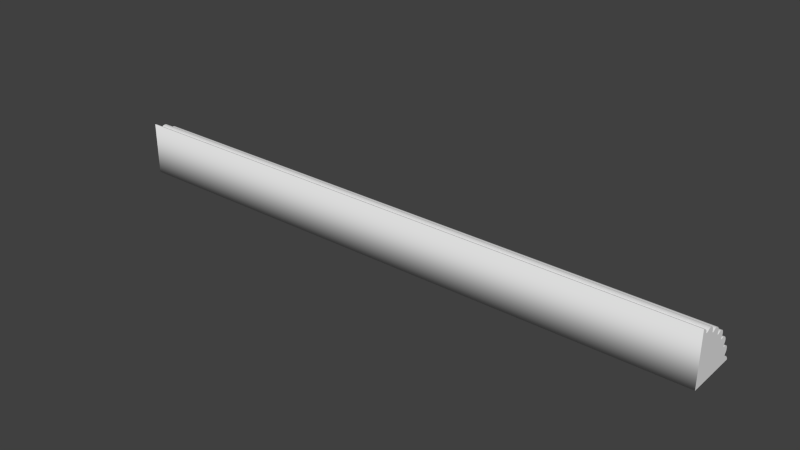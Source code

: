 # Source: Detail_R4.blend  (saved by Blender 2.76.0; exported with 4.5.12 LTS)
import bpy
from mathutils import Matrix  # noqa: F401  (used for matrix-valued properties, if any)

bpy.ops.wm.read_factory_settings(use_empty=True)
scene = bpy.context.scene
scene.name = 'Scene'

# ---- collections
col_collection_1 = bpy.data.collections.new('Collection 1'); scene.collection.children.link(col_collection_1)

# ---- world
world_world = bpy.data.worlds.new('World'); scene.world = world_world
world_world.color = (0.05088, 0.05088, 0.05088)
world_world.use_sun_shadow = False
world_world.sun_shadow_jitter_overblur = 0.0
world_world.cycles.sampling_method = 'MANUAL'
world_world.cycles.sample_map_resolution = 256

# ---- meshes
me_base_point = bpy.data.meshes.new('Base Point')
me_base_point.from_pydata([(0.0, 0.0, 0.0)], [], [])
me_base_point.use_remesh_preserve_volume = False
me_base_point.use_remesh_preserve_attributes = False
me_base_point.use_mirror_vertex_groups = False
me_base_point.update()
me_new_mesh = bpy.data.meshes.new('New Mesh')
me_new_mesh.from_pydata([(2.22e-16, -1.981e-09, -1.981e-09), (0.508, 5.98e-08, -1.085e-09), (5.684e-14, -5.42e-07, 0.04443), (-2.91e-11, 0.0003167, 0.04443), (-1.164e-10, 0.00114, 0.04415), (-2.328e-10, 0.00212, 0.04363), (-2.328e-10, 0.003062, 0.04294), (-2.328e-10, 0.003785, 0.04213), (-4.657e-10, 0.004078, 0.04145), (-4.657e-10, 0.004113, 0.04027), (-4.657e-10, 0.00431, 0.03974), (-4.657e-10, 0.004512, 0.03951), (-4.657e-10, 0.004855, 0.03934), (-4.657e-10, 0.005495, 0.03935), (-4.657e-10, 0.006443, 0.03972), (-4.657e-10, 0.007549, 0.04049), (-9.313e-10, 0.008139, 0.04078), (-9.313e-10, 0.009116, 0.04107), (-9.313e-10, 0.01014, 0.04118), (-9.313e-10, 0.01113, 0.04108), (-9.313e-10, 0.01181, 0.04085), (-9.313e-10, 0.01228, 0.04058), (-9.313e-10, 0.01322, 0.03958), (-9.313e-10, 0.01366, 0.03886), (-9.313e-10, 0.01385, 0.03821), (-9.313e-10, 0.01386, 0.0374), (-9.313e-10, 0.0137, 0.0363), (-9.313e-10, 0.01377, 0.03561), (-9.313e-10, 0.01403, 0.03522), (-9.313e-10, 0.01435, 0.03505), (-9.313e-10, 0.01498, 0.03505), (-1.863e-09, 0.0157, 0.03532), (-1.863e-09, 0.01626, 0.0357), (-1.863e-09, 0.01707, 0.03634), (-1.863e-09, 0.01789, 0.03666), (-1.863e-09, 0.0188, 0.03676), (-1.863e-09, 0.01974, 0.03664), (-1.863e-09, 0.02061, 0.03632), (-1.863e-09, 0.0213, 0.03587), (-1.863e-09, 0.02196, 0.03518), (-1.863e-09, 0.02248, 0.0345), (-1.863e-09, 0.02287, 0.0338), (-1.863e-09, 0.0231, 0.03307), (-1.863e-09, 0.02312, 0.03235), (-1.863e-09, 0.02296, 0.03177), (-1.863e-09, 0.02245, 0.03077), (-1.863e-09, 0.02236, 0.03003), (-1.863e-09, 0.02251, 0.0296), (-1.863e-09, 0.02277, 0.02933), (-1.863e-09, 0.02333, 0.02918), (-1.863e-09, 0.02403, 0.02936), (-1.863e-09, 0.025, 0.03004), (-1.863e-09, 0.02554, 0.03032), (-1.863e-09, 0.02641, 0.03052), (-1.863e-09, 0.02732, 0.03053), (-1.863e-09, 0.02821, 0.03034), (-1.863e-09, 0.02901, 0.02996), (0.508, -5.943e-07, 0.04445), (0.508, 0.000762, 0.0443), (0.508, 0.001708, 0.04387), (0.508, 0.002688, 0.04324), (0.508, 0.003521, 0.04247), (0.508, 0.003894, 0.04193), (0.508, 0.004086, 0.0414), (0.508, 0.004127, 0.0402), (0.508, 0.00431, 0.03974), (0.508, 0.004641, 0.03941), (0.508, 0.005213, 0.03931), (0.508, 0.005917, 0.03948), (0.508, 0.006664, 0.03987), (0.508, 0.007511, 0.04047), (0.508, 0.00822, 0.04082), (0.508, 0.009205, 0.04109), (0.508, 0.01023, 0.04118), (0.508, 0.01122, 0.04106), (0.508, 0.01181, 0.04085), (0.508, 0.01233, 0.04053), (0.508, 0.01328, 0.03951), (0.508, 0.01368, 0.03881), (0.508, 0.01386, 0.03814), (0.508, 0.01385, 0.03734), (0.508, 0.0137, 0.03626), (0.508, 0.01379, 0.03555), (0.508, 0.01415, 0.03513), (0.508, 0.0147, 0.03501), (0.508, 0.0154, 0.03518), (0.508, 0.01613, 0.03559), (0.508, 0.01705, 0.03635), (0.508, 0.01797, 0.03668), (0.508, 0.01889, 0.03676), (0.508, 0.01982, 0.03662), (0.508, 0.02068, 0.03628), (0.508, 0.02135, 0.03583), (0.508, 0.02201, 0.03512), (0.508, 0.02252, 0.03444), (0.508, 0.0229, 0.03373), (0.508, 0.02311, 0.03301), (0.508, 0.02311, 0.03228), (0.508, 0.02296, 0.03177), (0.508, 0.02243, 0.0307), (0.508, 0.02236, 0.02997), (0.508, 0.02251, 0.0296), (0.508, 0.02281, 0.0293), (0.508, 0.02338, 0.02919), (0.508, 0.02409, 0.0294), (0.508, 0.02515, 0.03014), (0.508, 0.02604, 0.03046), (0.508, 0.02694, 0.03055), (0.508, 0.02785, 0.03044), (0.508, 0.02869, 0.03014), (-3.725e-09, 0.04443, -5.233e-07), (-3.725e-09, 0.04442, 0.0003168), (-3.725e-09, 0.04415, 0.00114), (-3.725e-09, 0.04363, 0.00212), (-3.725e-09, 0.04294, 0.003062), (-3.725e-09, 0.04213, 0.003785), (-3.725e-09, 0.04145, 0.004078), (-3.725e-09, 0.04027, 0.004113), (-3.725e-09, 0.03974, 0.00431), (-3.725e-09, 0.03951, 0.004512), (-3.725e-09, 0.03933, 0.004855), (-3.725e-09, 0.03935, 0.005495), (-3.725e-09, 0.03972, 0.006443), (-3.725e-09, 0.04049, 0.007549), (-3.725e-09, 0.04078, 0.008139), (-3.725e-09, 0.04107, 0.009116), (-3.725e-09, 0.04118, 0.01014), (-3.725e-09, 0.04108, 0.01113), (-3.725e-09, 0.04085, 0.01181), (-3.725e-09, 0.04058, 0.01228), (-3.725e-09, 0.03958, 0.01322), (-3.725e-09, 0.03886, 0.01366), (-3.725e-09, 0.03821, 0.01385), (-3.725e-09, 0.0374, 0.01386), (-3.725e-09, 0.0363, 0.0137), (-3.725e-09, 0.03561, 0.01377), (-3.725e-09, 0.03522, 0.01403), (-3.725e-09, 0.03505, 0.01435), (-3.725e-09, 0.03505, 0.01498), (-3.725e-09, 0.03532, 0.0157), (-3.725e-09, 0.0357, 0.01626), (-3.725e-09, 0.03634, 0.01707), (-3.725e-09, 0.03666, 0.01789), (-3.725e-09, 0.03676, 0.0188), (-3.725e-09, 0.03664, 0.01974), (-3.725e-09, 0.03632, 0.02061), (-3.725e-09, 0.03587, 0.0213), (-3.725e-09, 0.03518, 0.02196), (-3.725e-09, 0.0345, 0.02248), (-3.725e-09, 0.0338, 0.02287), (-3.725e-09, 0.03307, 0.0231), (-3.725e-09, 0.03235, 0.02312), (-3.725e-09, 0.03177, 0.02296), (-1.863e-09, 0.03077, 0.02245), (-1.863e-09, 0.03003, 0.02236), (-1.863e-09, 0.0296, 0.02251), (-1.863e-09, 0.02933, 0.02277), (-1.863e-09, 0.02918, 0.02333), (-1.863e-09, 0.02936, 0.02403), (-1.863e-09, 0.03004, 0.025), (-1.863e-09, 0.03032, 0.02554), (-1.863e-09, 0.03052, 0.02641), (-1.863e-09, 0.03053, 0.02732), (-1.863e-09, 0.03034, 0.02821), (-1.863e-09, 0.02996, 0.02901), (-1.863e-09, 0.02955, 0.02955), (0.508, 0.04445, -5.831e-07), (0.508, 0.0443, 0.0007619), (0.508, 0.04387, 0.001708), (0.508, 0.04324, 0.002688), (0.508, 0.04247, 0.003521), (0.508, 0.04193, 0.003894), (0.508, 0.0414, 0.004086), (0.508, 0.0402, 0.004127), (0.508, 0.03974, 0.00431), (0.508, 0.03941, 0.004641), (0.508, 0.03931, 0.005213), (0.508, 0.03948, 0.005917), (0.508, 0.03987, 0.006664), (0.508, 0.04047, 0.007511), (0.508, 0.04082, 0.00822), (0.508, 0.04109, 0.009205), (0.508, 0.04118, 0.01023), (0.508, 0.04106, 0.01122), (0.508, 0.04085, 0.01181), (0.508, 0.04053, 0.01233), (0.508, 0.03951, 0.01328), (0.508, 0.03881, 0.01368), (0.508, 0.03814, 0.01386), (0.508, 0.03734, 0.01385), (0.508, 0.03626, 0.0137), (0.508, 0.03555, 0.01379), (0.508, 0.03513, 0.01415), (0.508, 0.03501, 0.0147), (0.508, 0.03518, 0.0154), (0.508, 0.03559, 0.01613), (0.508, 0.03635, 0.01705), (0.508, 0.03668, 0.01797), (0.508, 0.03676, 0.01889), (0.508, 0.03662, 0.01982), (0.508, 0.03628, 0.02068), (0.508, 0.03583, 0.02135), (0.508, 0.03512, 0.02201), (0.508, 0.03444, 0.02252), (0.508, 0.03373, 0.0229), (0.508, 0.03301, 0.02311), (0.508, 0.03228, 0.02311), (0.508, 0.03177, 0.02296), (0.508, 0.0307, 0.02243), (0.508, 0.02997, 0.02236), (0.508, 0.0296, 0.02251), (0.508, 0.0293, 0.02281), (0.508, 0.02919, 0.02338), (0.508, 0.0294, 0.02409), (0.508, 0.03014, 0.02515), (0.508, 0.03046, 0.02604), (0.508, 0.03055, 0.02694), (0.508, 0.03044, 0.02785), (0.508, 0.03014, 0.02869), (0.508, 0.02956, 0.02956)], [], [(50, 104, 105, 51), (24, 79, 80, 25), (25, 80, 81, 26), (105, 106, 52), (26, 81, 82, 27), (106, 107, 53), (27, 82, 83, 28), (107, 108, 54), (7, 62, 63, 8), (57, 58, 3), (108, 109, 55), (83, 84, 29), (58, 59, 4), (109, 219, 56), (84, 85, 30), (59, 60, 5), (85, 86, 31), (60, 61, 6), (86, 87, 32), (61, 62, 7), (33, 87, 88, 34), (8, 63, 64, 9), (34, 88, 89, 35), (9, 64, 65, 10), (35, 89, 90, 36), (10, 65, 66, 11), (36, 90, 91, 37), (37, 91, 92, 38), (66, 67, 12), (38, 92, 93, 39), (67, 68, 13), (39, 93, 94, 40), (68, 69, 14), (40, 94, 95, 41), (69, 70, 14), (15, 70, 71, 16), (41, 95, 96, 42), (16, 71, 72, 17), (42, 96, 97, 43), (17, 72, 73, 18), (43, 97, 98, 44), (18, 73, 74, 19), (44, 98, 99, 45), (19, 74, 75, 20), (20, 75, 76, 21), (45, 99, 100, 46), (21, 76, 77, 22), (46, 100, 101, 47), (47, 101, 102, 48), (48, 102, 103, 49), (22, 77, 78, 23), (49, 103, 104, 50), (51, 105, 52), (52, 106, 53), (53, 107, 54), (23, 78, 79, 24), (2, 57, 3), (54, 108, 55), (28, 83, 29), (3, 58, 4), (55, 109, 56), (29, 84, 30), (4, 59, 5), (56, 219, 165), (30, 85, 31), (5, 60, 6), (31, 86, 32), (6, 61, 7), (32, 87, 33), (11, 66, 12), (12, 67, 13), (13, 68, 14), (14, 70, 15), (158, 159, 214, 213), (132, 133, 189, 188), (133, 134, 190, 189), (214, 160, 215), (134, 135, 191, 190), (215, 161, 216), (135, 136, 192, 191), (216, 162, 217), (115, 116, 172, 171), (166, 111, 167), (217, 163, 218), (192, 137, 193), (167, 112, 168), (218, 164, 219), (193, 138, 194), (168, 113, 169), (194, 139, 195), (169, 114, 170), (195, 140, 196), (170, 115, 171), (141, 142, 197, 196), (116, 117, 173, 172), (142, 143, 198, 197), (117, 118, 174, 173), (143, 144, 199, 198), (118, 119, 175, 174), (144, 145, 200, 199), (145, 146, 201, 200), (175, 120, 176), (146, 147, 202, 201), (176, 121, 177), (147, 148, 203, 202), (177, 122, 178), (148, 149, 204, 203), (178, 122, 179), (123, 124, 180, 179), (149, 150, 205, 204), (124, 125, 181, 180), (150, 151, 206, 205), (125, 126, 182, 181), (151, 152, 207, 206), (126, 127, 183, 182), (152, 153, 208, 207), (127, 128, 184, 183), (128, 129, 185, 184), (153, 154, 209, 208), (129, 130, 186, 185), (154, 155, 210, 209), (155, 156, 211, 210), (156, 157, 212, 211), (130, 131, 187, 186), (157, 158, 213, 212), (159, 160, 214), (160, 161, 215), (161, 162, 216), (131, 132, 188, 187), (110, 111, 166), (162, 163, 217), (136, 137, 192), (111, 112, 167), (163, 164, 218), (137, 138, 193), (112, 113, 168), (164, 165, 219), (138, 139, 194), (113, 114, 169), (139, 140, 195), (114, 115, 170), (140, 141, 196), (119, 120, 175), (120, 121, 176), (121, 122, 177), (122, 123, 179), (0, 110, 166, 1), (0, 1, 57, 2), (58, 57, 1, 166, 167, 168, 169, 170, 171, 172, 173, 174, 175, 176, 177, 178, 179, 180, 181, 182, 183, 184, 185, 186, 187, 188, 189, 190, 191, 192, 193, 194, 195, 196, 197, 198, 199, 200, 201, 202, 203, 204, 205, 206, 207, 208, 209, 210, 211, 212, 213, 214, 215, 216, 217, 218, 219, 109, 108, 107, 106, 105, 104, 103, 102, 101, 100, 99, 98, 97, 96, 95, 94, 93, 92, 91, 90, 89, 88, 87, 86, 85, 84, 83, 82, 81, 80, 79, 78, 77, 76, 75, 74, 73, 72, 71, 70, 69, 68, 67, 66, 65, 64, 63, 62, 61, 60, 59), (3, 4, 5, 6, 7, 8, 9, 10, 11, 12, 13, 14, 15, 16, 17, 18, 19, 20, 21, 22, 23, 24, 25, 26, 27, 28, 29, 30, 31, 32, 33, 34, 35, 36, 37, 38, 39, 40, 41, 42, 43, 44, 45, 46, 47, 48, 49, 50, 51, 52, 53, 54, 55, 56, 165, 164, 163, 162, 161, 160, 159, 158, 157, 156, 155, 154, 153, 152, 151, 150, 149, 148, 147, 146, 145, 144, 143, 142, 141, 140, 139, 138, 137, 136, 135, 134, 133, 132, 131, 130, 129, 128, 127, 126, 125, 124, 123, 122, 121, 120, 119, 118, 117, 116, 115, 114, 113, 112, 111, 110, 0, 2)])
me_new_mesh.polygons.foreach_set('use_smooth', [True] * 150)
_k = set([(0, 2), (0, 110), (1, 57), (1, 166), (2, 3), (3, 4), (4, 5), (5, 6), (6, 7), (7, 8), (8, 9), (9, 10), (10, 11), (11, 12), (12, 13), (13, 14), (14, 15), (15, 16), (16, 17), (17, 18), (18, 19), (19, 20), (20, 21), (21, 22), (22, 23), (23, 24), (24, 25), (25, 26), (26, 27), (27, 28), (28, 29), (29, 30), (30, 31), (31, 32), (32, 33), (33, 34), (34, 35), (35, 36), (36, 37), (37, 38), (38, 39), (39, 40), (40, 41), (41, 42), (42, 43), (43, 44), (44, 45), (45, 46), (46, 47), (47, 48), (48, 49), (49, 50), (50, 51), (51, 52), (52, 53), (53, 54), (54, 55), (55, 56), (56, 165), (57, 58), (58, 59), (59, 60), (60, 61), (61, 62), (62, 63), (63, 64), (64, 65), (65, 66), (66, 67), (67, 68), (68, 69), (69, 70), (70, 71), (71, 72), (72, 73), (73, 74), (74, 75), (75, 76), (76, 77), (77, 78), (78, 79), (79, 80), (80, 81), (81, 82), (82, 83), (83, 84), (84, 85), (85, 86), (86, 87), (87, 88), (88, 89), (89, 90), (90, 91), (91, 92), (92, 93), (93, 94), (94, 95), (95, 96), (96, 97), (97, 98), (98, 99), (99, 100), (100, 101), (101, 102), (102, 103), (103, 104), (104, 105), (105, 106), (106, 107), (107, 108), (108, 109), (109, 219), (110, 111), (111, 112), (112, 113), (113, 114), (114, 115), (115, 116), (116, 117), (117, 118), (118, 119), (119, 120), (120, 121), (121, 122), (122, 123), (123, 124), (124, 125), (125, 126), (126, 127), (127, 128), (128, 129), (129, 130), (130, 131), (131, 132), (132, 133), (133, 134), (134, 135), (135, 136), (136, 137), (137, 138), (138, 139), (139, 140), (140, 141), (141, 142), (142, 143), (143, 144), (144, 145), (145, 146), (146, 147), (147, 148), (148, 149), (149, 150), (150, 151), (151, 152), (152, 153), (153, 154), (154, 155), (155, 156), (156, 157), (157, 158), (158, 159), (159, 160), (160, 161), (161, 162), (162, 163), (163, 164), (164, 165), (166, 167), (167, 168), (168, 169), (169, 170), (170, 171), (171, 172), (172, 173), (173, 174), (174, 175), (175, 176), (176, 177), (177, 178), (178, 179), (179, 180), (180, 181), (181, 182), (182, 183), (183, 184), (184, 185), (185, 186), (186, 187), (187, 188), (188, 189), (189, 190), (190, 191), (191, 192), (192, 193), (193, 194), (194, 195), (195, 196), (196, 197), (197, 198), (198, 199), (199, 200), (200, 201), (201, 202), (202, 203), (203, 204), (204, 205), (205, 206), (206, 207), (207, 208), (208, 209), (209, 210), (210, 211), (211, 212), (212, 213), (213, 214), (214, 215), (215, 216), (216, 217), (217, 218), (218, 219)])
me_new_mesh.attributes.new('sharp_edge', 'BOOLEAN', 'EDGE').data.foreach_set('value', [ (min(e.vertices), max(e.vertices)) in _k for e in me_new_mesh.edges])
_uv = me_new_mesh.uv_layers.new(name='UVMap')
_uv.uv.foreach_set('vector', [1.5, 0.3183, -0.5, 0.3178, -0.5, 0.3083, 1.5, 0.3095, -0.5, 0.1186, 1.5, 0.1189, 1.5, 0.1263, -0.5, 0.1262, -0.5, 0.1262, 1.5, 0.1263, 1.5, 0.1363, -0.5, 0.1363, -0.5, 0.3083, -0.5, 0.3001, 1.5, 0.3046, -0.5, 0.1363, 1.5, 0.1363, 1.5, 0.1429, -0.5, 0.1428, -0.5, 0.3001, -0.5, 0.2918, 1.5, 0.2966, -0.5, 0.1428, 1.5, 0.1429, 1.5, 0.147, -0.5, 0.1464, -0.5, 0.2918, -0.5, 0.2833, 1.5, 0.2882, 1.5, -0.443, -0.5, -0.444, -0.5, -0.4489, 1.5, -0.4494, 1.5, -0.4352, 1.5, -0.428, -0.5, -0.4322, -0.5, 0.2833, -0.5, 0.2753, 1.5, 0.2798, -0.5, 0.5294, -0.5, 0.5242, 1.5, 0.5269, 1.5, -0.428, 1.5, -0.4191, -0.5, -0.4245, -0.5, 0.2753, -0.5, 0.2671, 1.5, 0.2722, -0.5, 0.5242, -0.5, 0.5177, 1.5, 0.5211, 1.5, -0.4191, 1.5, -0.4098, -0.5, -0.4152, -0.5, 0.5177, -0.5, 0.5111, 1.5, 0.5144, 1.5, -0.4098, 1.5, -0.4017, -0.5, -0.4062, -0.5, 0.5111, -0.5, 0.5028, 1.5, 0.5094, -0.5, -0.4387, -0.5, -0.444, 1.5, -0.443, 1.5, 0.5021, -0.5, 0.5028, -0.5, 0.4944, 1.5, 0.4946, 1.5, -0.4494, -0.5, -0.4489, -0.5, -0.4601, 1.5, -0.4604, 1.5, 0.4946, -0.5, 0.4944, -0.5, 0.4859, 1.5, 0.4861, 1.5, -0.4604, -0.5, -0.4601, -0.5, -0.4645, 1.5, -0.4654, 1.5, 0.4861, -0.5, 0.4859, -0.5, 0.4772, 1.5, 0.4774, 1.5, -0.4654, -0.5, -0.4645, -0.5, -0.4676, 1.5, -0.4676, 1.5, 0.4774, -0.5, 0.4772, -0.5, 0.469, 1.5, 0.4692, 1.5, 0.4692, -0.5, 0.469, -0.5, 0.4627, 1.5, 0.4627, -0.5, 0.6728, -0.5, 0.6674, 1.5, 0.6703, 1.5, 0.2671, -0.5, 0.2669, -0.5, 0.2601, 1.5, 0.2604, -0.5, 0.6674, -0.5, 0.6609, 1.5, 0.6643, 1.5, 0.2604, -0.5, 0.2601, -0.5, 0.2535, 1.5, 0.2539, -0.5, 0.6609, -0.5, 0.6541, 1.5, 0.6556, 1.5, 0.2539, -0.5, 0.2535, -0.5, 0.2468, 1.5, 0.2471, -0.5, 0.6541, -0.5, 0.6465, 1.5, 0.6556, 1.5, 0.6456, -0.5, 0.6465, -0.5, 0.64, 1.5, 0.6402, 1.5, 0.2471, -0.5, 0.2468, -0.5, 0.24, 1.5, 0.2403, 1.5, 0.6402, -0.5, 0.64, -0.5, 0.6309, 1.5, 0.6313, 1.5, 0.2403, -0.5, 0.24, -0.5, 0.2333, 1.5, 0.2336, 1.5, 0.6313, -0.5, 0.6309, -0.5, 0.6214, 1.5, 0.6217, 1.5, 0.2336, -0.5, 0.2333, -0.5, 0.2285, 1.5, 0.2283, 1.5, 0.6217, -0.5, 0.6214, -0.5, 0.6123, 1.5, 0.6125, 1.5, 0.2283, -0.5, 0.2285, -0.5, 0.2188, 1.5, 0.2192, 1.5, 0.6125, -0.5, 0.6123, -0.5, 0.6067, 1.5, 0.6062, 1.5, 0.6062, -0.5, 0.6067, -0.5, 0.6017, 1.5, 0.6017, 1.5, 0.2192, -0.5, 0.2188, -0.5, 0.2121, 1.5, 0.2124, -0.5, 0.09597, 1.5, 0.09597, 1.5, 0.1059, -0.5, 0.1056, 1.5, 0.2124, -0.5, 0.2121, -0.5, 0.2086, 1.5, 0.2083, 1.5, 0.2083, -0.5, 0.2086, -0.5, 0.2057, 1.5, 0.2057, 1.5, 0.33, -0.5, 0.3297, -0.5, 0.3243, 1.5, 0.3248, -0.5, 0.1056, 1.5, 0.1059, 1.5, 0.1125, -0.5, 0.1125, 1.5, 0.3248, -0.5, 0.3243, -0.5, 0.3178, 1.5, 0.3183, 1.5, 0.3095, -0.5, 0.3083, 1.5, 0.3046, 1.5, 0.3046, -0.5, 0.3001, 1.5, 0.2966, 1.5, 0.2966, -0.5, 0.2918, 1.5, 0.2882, -0.5, 0.1125, 1.5, 0.1125, 1.5, 0.1189, -0.5, 0.1186, -0.5, -0.4352, 1.5, -0.4352, -0.5, -0.4322, 1.5, 0.2882, -0.5, 0.2833, 1.5, 0.2798, 1.5, 0.53, -0.5, 0.5294, 1.5, 0.5269, -0.5, -0.4322, 1.5, -0.428, -0.5, -0.4245, 1.5, 0.2798, -0.5, 0.2753, 1.5, 0.2722, 1.5, 0.5269, -0.5, 0.5242, 1.5, 0.5211, -0.5, -0.4245, 1.5, -0.4191, -0.5, -0.4152, 1.5, 0.2722, -0.5, 0.2671, 1.5, 0.2671, 1.5, 0.5211, -0.5, 0.5177, 1.5, 0.5144, -0.5, -0.4152, 1.5, -0.4098, -0.5, -0.4062, 1.5, 0.5144, -0.5, 0.5111, 1.5, 0.5094, 1.5, -0.4352, -0.5, -0.4387, 1.5, -0.443, 1.5, 0.5094, -0.5, 0.5028, 1.5, 0.5021, 1.5, 0.6735, -0.5, 0.6728, 1.5, 0.6703, 1.5, 0.6703, -0.5, 0.6674, 1.5, 0.6643, 1.5, 0.6643, -0.5, 0.6609, 1.5, 0.6556, 1.5, 0.6556, -0.5, 0.6465, 1.5, 0.6456, 1.5, 0.3442, 1.5, 0.3529, -0.5, 0.3543, -0.5, 0.3448, 1.5, 0.0676, 1.5, 0.07514, -0.5, 0.07532, -0.5, 0.06787, 1.5, 0.07514, 1.5, 0.08532, -0.5, 0.08527, -0.5, 0.07532, -0.5, 0.3543, 1.5, 0.3578, -0.5, 0.3624, 1.5, 0.08532, 1.5, 0.09177, -0.5, 0.0919, -0.5, 0.08527, -0.5, 0.3624, 1.5, 0.3658, -0.5, 0.3707, 1.5, 0.09177, 1.5, 0.09542, -0.5, 0.09597, -0.5, 0.0919, -0.5, 0.3707, 1.5, 0.3742, -0.5, 0.3792, -0.5, -0.4754, -0.5, -0.4818, 1.5, -0.4813, 1.5, -0.4764, 1.5, -0.3681, -0.5, -0.3711, 1.5, -0.3753, -0.5, 0.3792, 1.5, 0.3826, -0.5, 0.3872, 1.5, 0.462, -0.5, 0.4596, 1.5, 0.4568, 1.5, -0.3753, -0.5, -0.3789, 1.5, -0.3843, -0.5, 0.3872, 1.5, 0.3902, -0.5, 0.3954, 1.5, 0.4568, -0.5, 0.4537, 1.5, 0.4504, 1.5, -0.3843, -0.5, -0.3882, 1.5, -0.3937, 1.5, 0.4504, -0.5, 0.4471, 1.5, 0.4438, 1.5, -0.3937, -0.5, -0.3973, 1.5, -0.4017, 1.5, 0.4438, -0.5, 0.4421, 1.5, 0.4356, 1.5, -0.4712, -0.5, -0.4754, 1.5, -0.4764, -0.5, 0.4349, -0.5, 0.4274, 1.5, 0.4272, 1.5, 0.4356, -0.5, -0.4818, -0.5, -0.4928, 1.5, -0.4925, 1.5, -0.4813, -0.5, 0.4274, -0.5, 0.419, 1.5, 0.4187, 1.5, 0.4272, -0.5, -0.4928, -0.5, -0.4978, 1.5, -0.4969, 1.5, -0.4925, -0.5, 0.419, -0.5, 0.4103, 1.5, 0.4101, 1.5, 0.4187, -0.5, -0.4978, -0.5, -0.5, 1.5, -0.5, 1.5, -0.4969, -0.5, 0.4103, -0.5, 0.402, 1.5, 0.4019, 1.5, 0.4101, -0.5, 0.402, -0.5, 0.3954, 1.5, 0.3954, 1.5, 0.4019, 1.5, 0.6009, -0.5, 0.5984, 1.5, 0.5956, -0.5, 0.2057, -0.5, 0.199, 1.5, 0.1985, 1.5, 0.2052, 1.5, 0.5956, -0.5, 0.5925, 1.5, 0.5891, -0.5, 0.199, -0.5, 0.1926, 1.5, 0.192, 1.5, 0.1985, 1.5, 0.5891, -0.5, 0.5838, 1.5, 0.5824, -0.5, 0.1926, -0.5, 0.1859, 1.5, 0.1853, 1.5, 0.192, 1.5, 0.5824, -0.5, 0.5838, 1.5, 0.5748, -0.5, 0.5739, -0.5, 0.5686, 1.5, 0.5683, 1.5, 0.5748, -0.5, 0.1859, -0.5, 0.1791, 1.5, 0.1785, 1.5, 0.1853, -0.5, 0.5686, -0.5, 0.5596, 1.5, 0.5593, 1.5, 0.5683, -0.5, 0.1791, -0.5, 0.1723, 1.5, 0.1717, 1.5, 0.1785, -0.5, 0.5596, -0.5, 0.5501, 1.5, 0.5498, 1.5, 0.5593, -0.5, 0.1723, -0.5, 0.167, 1.5, 0.167, 1.5, 0.1717, -0.5, 0.5501, -0.5, 0.5409, 1.5, 0.5406, 1.5, 0.5498, -0.5, 0.167, -0.5, 0.1579, 1.5, 0.1572, 1.5, 0.167, -0.5, 0.5409, -0.5, 0.5345, 1.5, 0.535, 1.5, 0.5406, -0.5, 0.5345, -0.5, 0.53, 1.5, 0.53, 1.5, 0.535, -0.5, 0.1579, -0.5, 0.151, 1.5, 0.1505, 1.5, 0.1572, 1.5, 0.0451, 1.5, 0.05465, -0.5, 0.0549, -0.5, 0.0451, -0.5, 0.151, -0.5, 0.147, 1.5, 0.147, 1.5, 0.1505, 1.5, 0.33, 1.5, 0.3325, -0.5, 0.3329, -0.5, 0.33, 1.5, 0.3325, 1.5, 0.3378, -0.5, 0.3383, -0.5, 0.3329, 1.5, 0.05465, 1.5, 0.06151, -0.5, 0.06155, -0.5, 0.0549, 1.5, 0.3378, 1.5, 0.3442, -0.5, 0.3448, -0.5, 0.3383, 1.5, 0.3529, 1.5, 0.3578, -0.5, 0.3543, 1.5, 0.3578, 1.5, 0.3658, -0.5, 0.3624, 1.5, 0.3658, 1.5, 0.3742, -0.5, 0.3707, 1.5, 0.06151, 1.5, 0.0676, -0.5, 0.06787, -0.5, 0.06155, -0.5, -0.3682, -0.5, -0.3711, 1.5, -0.3681, 1.5, 0.3742, 1.5, 0.3826, -0.5, 0.3792, -0.5, 0.4627, -0.5, 0.4596, 1.5, 0.462, -0.5, -0.3711, -0.5, -0.3789, 1.5, -0.3753, 1.5, 0.3826, 1.5, 0.3902, -0.5, 0.3872, -0.5, 0.4596, -0.5, 0.4537, 1.5, 0.4568, -0.5, -0.3789, -0.5, -0.3882, 1.5, -0.3843, 1.5, 0.3902, 1.5, 0.3954, -0.5, 0.3954, -0.5, 0.4537, -0.5, 0.4471, 1.5, 0.4504, -0.5, -0.3882, -0.5, -0.3973, 1.5, -0.3937, -0.5, 0.4471, -0.5, 0.4421, 1.5, 0.4438, -0.5, -0.4676, -0.5, -0.4754, 1.5, -0.4712, -0.5, 0.4421, -0.5, 0.4349, 1.5, 0.4356, -0.5, 0.6017, -0.5, 0.5984, 1.5, 0.6009, -0.5, 0.5984, -0.5, 0.5925, 1.5, 0.5956, -0.5, 0.5925, -0.5, 0.5838, 1.5, 0.5891, -0.5, 0.5838, -0.5, 0.5739, 1.5, 0.5748, 1.5, 1.087, 1.5, 1.5, -0.5, 1.5, -0.5, 1.087, -0.5, 0.6735, 1.5, 0.6735, 1.5, 1.087, -0.5, 1.087, -0.497, 0.04374, -0.5, 0.0451, -0.5, -0.3681, -0.3256, -0.3681, -0.3262, -0.3611, -0.3278, -0.3523, -0.3303, -0.3432, -0.3333, -0.3354, -0.3355, -0.3319, -0.3375, -0.3302, -0.3423, -0.3298, -0.3441, -0.3281, -0.3453, -0.325, -0.3457, -0.3197, -0.3451, -0.3131, -0.3436, -0.3062, -0.3412, -0.2983, -0.3398, -0.2917, -0.3388, -0.2826, -0.3384, -0.273, -0.3389, -0.2639, -0.3397, -0.2584, -0.3409, -0.2535, -0.3449, -0.2447, -0.3477, -0.241, -0.3503, -0.2393, -0.3535, -0.2394, -0.3577, -0.2408, -0.3605, -0.2399, -0.3622, -0.2366, -0.3626, -0.2315, -0.3619, -0.225, -0.3604, -0.2182, -0.3574, -0.2096, -0.3561, -0.2011, -0.3558, -0.1926, -0.3563, -0.1839, -0.3576, -0.1759, -0.3594, -0.1696, -0.3622, -0.1635, -0.3649, -0.1588, -0.3676, -0.1553, -0.3705, -0.1533, -0.3733, -0.1533, -0.3753, -0.1547, -0.3795, -0.1596, -0.3824, -0.1602, -0.3839, -0.1589, -0.385, -0.156, -0.3855, -0.1508, -0.3846, -0.1441, -0.3817, -0.1343, -0.3805, -0.126, -0.3801, -0.1177, -0.3806, -0.1093, -0.3817, -0.1014, -0.384, -0.09336, -0.3874, -0.08796, -0.3907, -0.08516, -0.3943, -0.08412, -0.3978, -0.08492, -0.4013, -0.08789, -0.4055, -0.09484, -0.4082, -0.0968, -0.4105, -0.09572, -0.4117, -0.09296, -0.4122, -0.08949, -0.412, -0.08276, -0.4099, -0.0728, -0.4093, -0.06799, -0.4093, -0.06125, -0.4102, -0.05453, -0.4116, -0.04795, -0.4136, -0.04162, -0.4162, -0.03507, -0.4188, -0.03082, -0.4222, -0.02772, -0.4259, -0.02643, -0.4295, -0.02711, -0.4331, -0.03023, -0.4367, -0.0373, -0.4396, -0.04107, -0.4423, -0.04263, -0.4445, -0.04157, -0.4459, -0.03762, -0.4462, -0.03102, -0.4456, -0.02101, -0.4456, -0.01355, -0.4463, -0.007288, -0.4479, -0.0007713, -0.4516, 0.008704, -0.4537, 0.01166, -0.456, 0.0136, -0.4598, 0.01467, -0.4639, 0.01385, -0.4677, 0.01132, -0.4705, 0.008072, -0.4738, 0.002509, -0.4768, -0.001077, -0.4795, -0.002682, -0.4818, -0.001736, -0.4831, 0.001287, -0.4838, 0.005554, -0.484, 0.01678, -0.4847, 0.02164, -0.4862, 0.02674, -0.4895, 0.03387, -0.4933, 0.03974, -0.1525, 0.04508, -0.1557, 0.04254, -0.1596, 0.0377, -0.1633, 0.03123, -0.1661, 0.02374, -0.1672, 0.01738, -0.1674, 0.006442, -0.1682, 0.001488, -0.169, -0.0006474, -0.1703, -0.002244, -0.1728, -0.002091, -0.1765, 0.001365, -0.1809, 0.008471, -0.1832, 0.01122, -0.187, 0.0139, -0.1911, 0.01488, -0.1949, 0.01398, -0.1976, 0.01186, -0.1994, 0.009286, -0.2031, 5.585e-05, -0.2048, -0.006655, -0.2056, -0.01268, -0.2056, -0.02023, -0.205, -0.03047, -0.2053, -0.0369, -0.2063, -0.04046, -0.2076, -0.04213, -0.21, -0.04208, -0.2129, -0.03954, -0.2151, -0.03607, -0.2182, -0.03004, -0.2214, -0.02707, -0.225, -0.02621, -0.2287, -0.02733, -0.2321, -0.03028, -0.2348, -0.03445, -0.2374, -0.04088, -0.2394, -0.04719, -0.241, -0.05375, -0.2419, -0.06045, -0.242, -0.06718, -0.2413, -0.07257, -0.2393, -0.08188, -0.239, -0.08876, -0.2396, -0.09276, -0.2406, -0.09528, -0.2428, -0.09661, -0.2455, -0.09495, -0.2493, -0.08864, -0.2515, -0.08609, -0.2549, -0.08416, -0.2584, -0.08413, -0.2619, -0.08591, -0.2651, -0.08939, -0.2672, -0.09325, -0.2688, -0.09819, -0.2703, -0.1057, -0.271, -0.114, -0.271, -0.1224, -0.2702, -0.1305, -0.2691, -0.1355, -0.2665, -0.1446, -0.2658, -0.1511, -0.2663, -0.1562, -0.2674, -0.1587, -0.2691, -0.1601, -0.272, -0.1592, -0.2759, -0.1545, -0.2782, -0.153, -0.281, -0.1532, -0.2839, -0.1553, -0.2866, -0.159, -0.2893, -0.1638, -0.292, -0.1699, -0.2938, -0.1763, -0.295, -0.1845, -0.2955, -0.1931, -0.2951, -0.2016, -0.2939, -0.2093, -0.2913, -0.2168, -0.2899, -0.2219, -0.2888, -0.2287, -0.2888, -0.2345, -0.2895, -0.2375, -0.291, -0.2399, -0.2937, -0.2406, -0.298, -0.2391, -0.3012, -0.2392, -0.3037, -0.241, -0.3066, -0.245, -0.3105, -0.2538, -0.3115, -0.2582, -0.3124, -0.2644, -0.3128, -0.2736, -0.3124, -0.2832, -0.3113, -0.2923, -0.3101, -0.2978, -0.3071, -0.308, -0.3057, -0.3169, -0.3056, -0.3228, -0.3063, -0.326, -0.3072, -0.3279, -0.3093, -0.3297, -0.3139, -0.33, -0.3166, -0.3328, -0.3197, -0.3395, -0.3225, -0.3482, -0.3245, -0.3573, -0.3256, -0.365, -0.3256, -0.3679, -0.1512, -0.3679, -0.1512, 0.0451])
me_new_mesh.materials.append(None)
me_new_mesh.use_remesh_preserve_volume = False
me_new_mesh.use_remesh_preserve_attributes = False
me_new_mesh.use_mirror_vertex_groups = False
me_new_mesh.update()
me_cage = bpy.data.meshes.new('CAGE')
me_cage.from_pydata([(0.0, 0.0, 0.0), (0.0, 0.6096, 0.0), (0.6096, 0.6096, 0.0), (0.6096, 0.0, 0.0), (0.0, 0.0, 0.6096), (0.0, 0.6096, 0.6096), (0.6096, 0.6096, 0.6096), (0.6096, 0.0, 0.6096)], [], [(0, 1, 2, 3), (4, 7, 6, 5), (0, 4, 5, 1), (1, 5, 6, 2), (2, 6, 7, 3), (4, 0, 3, 7)])
me_cage.use_remesh_preserve_volume = False
me_cage.use_remesh_preserve_attributes = False
me_cage.use_mirror_vertex_groups = False
me_cage.update()

# ---- objects
ob_bpassembly_new_assembly = bpy.data.objects.new('BPASSEMBLY.New Assembly', me_base_point)
ob_vpdimz_new_assembly = bpy.data.objects.new('VPDIMZ.New Assembly', None)
ob_vpdimy_new_assembly = bpy.data.objects.new('VPDIMY.New Assembly', None)
ob_vpdimx_new_assembly = bpy.data.objects.new('VPDIMX.New Assembly', None)
ob_mesh_new_assembly_new_mesh = bpy.data.objects.new('MESH.New Assembly.New Mesh', me_new_mesh)
ob_cage_new_assembly_cage = bpy.data.objects.new('CAGE.New Assembly.CAGE', me_cage)

# ---- transforms, parenting, visibility, modifiers, constraints
ob_bpassembly_new_assembly.location = (0.0, 0.0, 0.0)
ob_bpassembly_new_assembly.lineart.crease_threshold = 0.0
ob_vpdimz_new_assembly.parent = ob_bpassembly_new_assembly
ob_vpdimz_new_assembly.location = (0.0, 0.0, 0.04445)
ob_vpdimz_new_assembly.lock_location = (True, True, True)
ob_vpdimz_new_assembly.empty_display_size = 0.3048
ob_vpdimz_new_assembly.empty_image_offset = (0.0, 0.0)
ob_vpdimz_new_assembly.lineart.crease_threshold = 0.0
ob_vpdimy_new_assembly.parent = ob_bpassembly_new_assembly
ob_vpdimy_new_assembly.location = (0.0, 0.04445, 0.0)
ob_vpdimy_new_assembly.lock_location = (True, True, True)
ob_vpdimy_new_assembly.empty_display_size = 0.3048
ob_vpdimy_new_assembly.empty_image_offset = (0.0, 0.0)
ob_vpdimy_new_assembly.lineart.crease_threshold = 0.0
ob_vpdimx_new_assembly.parent = ob_bpassembly_new_assembly
ob_vpdimx_new_assembly.location = (0.508, 0.0, 0.0)
ob_vpdimx_new_assembly.lock_location = (False, True, True)
ob_vpdimx_new_assembly.empty_display_size = 0.3048
ob_vpdimx_new_assembly.empty_image_offset = (0.0, 0.0)
ob_vpdimx_new_assembly.lineart.crease_threshold = 0.0
ob_mesh_new_assembly_new_mesh.parent = ob_bpassembly_new_assembly
ob_mesh_new_assembly_new_mesh.location = (0.0, 0.0, 0.0)
ob_mesh_new_assembly_new_mesh.lock_location = (True, True, True)
ob_mesh_new_assembly_new_mesh.lineart.crease_threshold = 0.0
_vg = ob_mesh_new_assembly_new_mesh.vertex_groups.new(name='X Dimension')
_vg = ob_mesh_new_assembly_new_mesh.vertex_groups.new(name='Y Dimension')
_vg = ob_mesh_new_assembly_new_mesh.vertex_groups.new(name='Z Dimension')
_m = ob_mesh_new_assembly_new_mesh.modifiers.new('Hook-VPDIMX.New Assembly', 'HOOK')
_m.center = (0.508, 0.0, 0.0)
_m.matrix_inverse = ((1.0, 0.0, 0.0, -0.508), (0.0, 1.0, 0.0, 0.0), (0.0, 0.0, 1.0, 0.0), (0.0, 0.0, 0.0, 1.0))
_m.object = ob_vpdimx_new_assembly
_m = ob_mesh_new_assembly_new_mesh.modifiers.new('EdgeSplit', 'EDGE_SPLIT')
_m.use_edge_angle = False
ob_cage_new_assembly_cage.parent = ob_bpassembly_new_assembly
ob_cage_new_assembly_cage.location = (0.0, 0.0, 0.0)
ob_cage_new_assembly_cage.lock_location = (True, True, True)
ob_cage_new_assembly_cage.lock_rotation = (True, True, True)
ob_cage_new_assembly_cage.hide_select = True
ob_cage_new_assembly_cage.visible_camera = False
ob_cage_new_assembly_cage.visible_diffuse = False
ob_cage_new_assembly_cage.visible_glossy = False
ob_cage_new_assembly_cage.visible_transmission = False
ob_cage_new_assembly_cage.visible_shadow = False
ob_cage_new_assembly_cage.display_type = 'WIRE'
ob_cage_new_assembly_cage.lineart.crease_threshold = 0.0
_vg = ob_cage_new_assembly_cage.vertex_groups.new(name='X Dimension')
_vg = ob_cage_new_assembly_cage.vertex_groups.new(name='Y Dimension')
_vg = ob_cage_new_assembly_cage.vertex_groups.new(name='Z Dimension')
_m = ob_cage_new_assembly_cage.modifiers.new('Hook-VPDIMX.New Assembly', 'HOOK')
_m.center = (0.6096, 0.0, 0.0)
_m.matrix_inverse = ((1.0, 0.0, 0.0, -0.6096), (0.0, 1.0, 0.0, 0.0), (0.0, 0.0, 1.0, 0.0), (0.0, 0.0, 0.0, 1.0))
_m.object = ob_vpdimx_new_assembly
_m = ob_cage_new_assembly_cage.modifiers.new('Hook-VPDIMY.New Assembly', 'HOOK')
_m.center = (0.0, 0.6096, 0.0)
_m.matrix_inverse = ((1.0, 0.0, 0.0, 0.0), (0.0, 1.0, 0.0, -0.6096), (0.0, 0.0, 1.0, 0.0), (0.0, 0.0, 0.0, 1.0))
_m.object = ob_vpdimy_new_assembly
_m = ob_cage_new_assembly_cage.modifiers.new('Hook-VPDIMZ.New Assembly', 'HOOK')
_m.center = (0.0, 0.0, 0.6096)
_m.matrix_inverse = ((1.0, 0.0, 0.0, 0.0), (0.0, 1.0, 0.0, 0.0), (0.0, 0.0, 1.0, -0.6096), (0.0, 0.0, 0.0, 1.0))
_m.object = ob_vpdimz_new_assembly

# ---- collection membership
col_collection_1.objects.link(ob_bpassembly_new_assembly)
col_collection_1.objects.link(ob_vpdimz_new_assembly)
col_collection_1.objects.link(ob_vpdimy_new_assembly)
col_collection_1.objects.link(ob_vpdimx_new_assembly)
col_collection_1.objects.link(ob_mesh_new_assembly_new_mesh)
col_collection_1.objects.link(ob_cage_new_assembly_cage)

# ---- scene / render settings (as saved in the file)
scene.frame_start = 1; scene.frame_end = 250; scene.frame_set(1)
scene.render.engine = 'CYCLES'
scene.render.resolution_percentage = 50
scene.render.dither_intensity = 0.0
scene.cycles.use_denoising = False
scene.cycles.samples = 100
scene.cycles.sampling_pattern = 'TABULATED_SOBOL'
scene.cycles.light_sampling_threshold = 0.0
scene.cycles.use_adaptive_sampling = False
scene.cycles.use_light_tree = False
scene.cycles.caustics_reflective = False
scene.cycles.caustics_refractive = False
scene.cycles.blur_glossy = 0.0
scene.cycles.max_bounces = 6
scene.cycles.pixel_filter_type = 'GAUSSIAN'
scene.cycles.sample_clamp_direct = 1.0
scene.cycles.sample_clamp_indirect = 1.0
scene.view_settings.view_transform = 'Standard'
bpy.context.view_layer.update()

# ---- added for rendering (the .blend has no active camera and no usable light): camera, sun
cam_auto = bpy.data.cameras.new('AutoCamera')
cam_auto.lens = 50.0
cam_auto.sensor_width = 36.0
cam_auto.clip_end = 1000.0
ob_auto_camera = bpy.data.objects.new('AutoCamera', cam_auto)
scene.collection.objects.link(ob_auto_camera)
ob_auto_camera.location = (0.727599, -0.546095, 0.401104)
ob_auto_camera.rotation_euler = (1.09748, -7.21219e-08, 0.694738)
scene.camera = ob_auto_camera
light_auto_sun = bpy.data.lights.new('AutoSun', 'SUN')
light_auto_sun.energy = 3.0
light_auto_sun.angle = 0.0523599
ob_auto_sun = bpy.data.objects.new('AutoSun', light_auto_sun)
scene.collection.objects.link(ob_auto_sun)
ob_auto_sun.rotation_euler = (0.872665, 0.174533, 0.523599)
bpy.context.view_layer.update()
